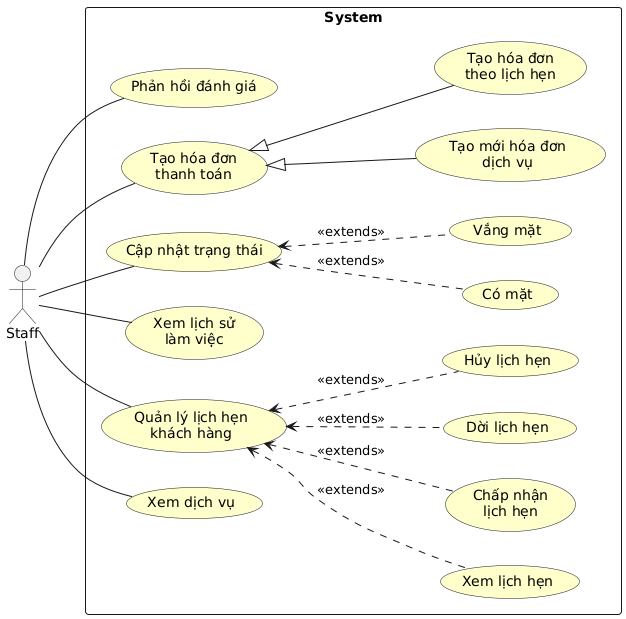

The diagram above was rendered by PlantUML. Its source (embedded in the PNG):
@startuml
skinparam usecase {
  BackgroundColor BUSINESS
}

skinparam note {
  BackgroundColor LightSkyBlue
}

left to right direction

actor Staff as S

rectangle System {
  usecase "Phản hồi đánh giá" as UC1
  usecase "Tạo hóa đơn\nthanh toán" as UC2
  usecase "Cập nhật trạng thái" as UC3
  usecase "Xem lịch sử\nlàm việc" as UC4
  usecase "Quản lý lịch hẹn\nkhách hàng" as UC5
  usecase "Xem dịch vụ" as UC6
  usecase "Tạo mới hóa đơn\ndịch vụ" as UC7
  usecase "Tạo hóa đơn\ntheo lịch hẹn" as UC8
  usecase "Có mặt" as UC9
  usecase "Vắng mặt" as UC10
  usecase "Xem lịch hẹn" as UC11
  usecase "Chấp nhận\nlịch hẹn" as UC12
  usecase "Dời lịch hẹn" as UC13
  usecase "Hủy lịch hẹn" as UC14
}

UC2 <|-- UC7
UC2 <|-- UC8

UC3 <.. UC9 : <<extends>>
UC3 <.. UC10 : <<extends>>

UC5 <.. UC11 : <<extends>>
UC5 <.. UC12 : <<extends>>
UC5 <.. UC13 : <<extends>>
UC5 <.. UC14 : <<extends>>

S -- UC1
S -- UC2
S -- UC3
S -- UC4
S -- UC5
S -- UC6
@enduml